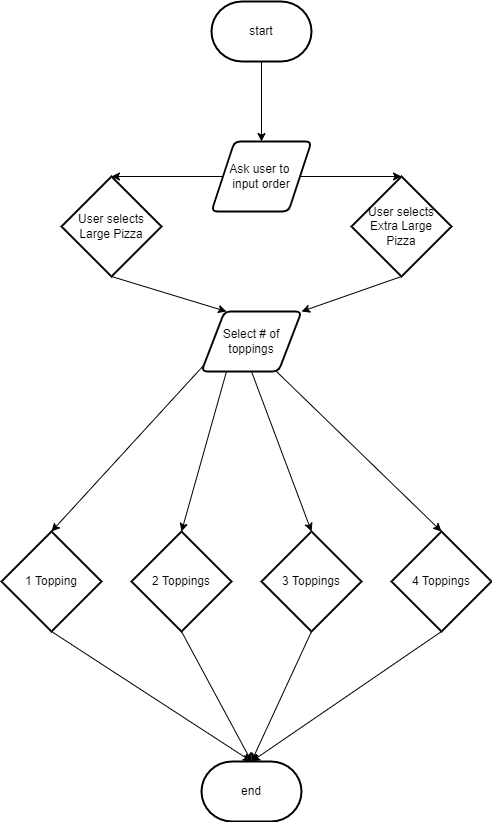

The diagram above was exported from draw.io. Its source (the exported page's mxGraphModel, read from the mxfile embedded in the PNG):
<mxGraphModel dx="1322" dy="1526" grid="1" gridSize="10" guides="1" tooltips="1" connect="1" arrows="1" fold="1" page="1" pageScale="1" pageWidth="827" pageHeight="1169" math="0" shadow="0">
  <root>
    <mxCell id="0" />
    <mxCell id="1" parent="0" />
    <mxCell id="5" style="edgeStyle=none;html=1;entryX=0.5;entryY=0;entryDx=0;entryDy=0;" edge="1" parent="1" source="2" target="3">
      <mxGeometry relative="1" as="geometry" />
    </mxCell>
    <mxCell id="2" value="start" style="strokeWidth=2;html=1;shape=mxgraph.flowchart.terminator;whiteSpace=wrap;" vertex="1" parent="1">
      <mxGeometry x="190" y="-70" width="100" height="60" as="geometry" />
    </mxCell>
    <mxCell id="6" style="edgeStyle=none;html=1;entryX=0.5;entryY=0;entryDx=0;entryDy=0;entryPerimeter=0;" edge="1" parent="1" source="3" target="4">
      <mxGeometry relative="1" as="geometry" />
    </mxCell>
    <mxCell id="8" style="edgeStyle=none;html=1;exitX=1;exitY=0.5;exitDx=0;exitDy=0;entryX=0.5;entryY=0;entryDx=0;entryDy=0;entryPerimeter=0;" edge="1" parent="1" source="3" target="7">
      <mxGeometry relative="1" as="geometry">
        <mxPoint x="300" y="155" as="targetPoint" />
      </mxGeometry>
    </mxCell>
    <mxCell id="3" value="Ask user to &lt;br&gt;input order" style="shape=parallelogram;html=1;strokeWidth=2;perimeter=parallelogramPerimeter;whiteSpace=wrap;rounded=1;arcSize=12;size=0.23;" vertex="1" parent="1">
      <mxGeometry x="190" y="70" width="100" height="70" as="geometry" />
    </mxCell>
    <mxCell id="13" style="edgeStyle=none;html=1;entryX=0.5;entryY=0;entryDx=0;entryDy=0;entryPerimeter=0;exitX=0.03;exitY=0.883;exitDx=0;exitDy=0;exitPerimeter=0;" edge="1" parent="1" source="20" target="9">
      <mxGeometry relative="1" as="geometry">
        <mxPoint x="80" y="310" as="sourcePoint" />
      </mxGeometry>
    </mxCell>
    <mxCell id="14" style="edgeStyle=none;html=1;entryX=0.5;entryY=0;entryDx=0;entryDy=0;entryPerimeter=0;exitX=0.25;exitY=1;exitDx=0;exitDy=0;" edge="1" parent="1" source="20" target="10">
      <mxGeometry relative="1" as="geometry">
        <mxPoint x="290" y="290" as="targetPoint" />
        <mxPoint x="210" y="290" as="sourcePoint" />
        <Array as="points" />
      </mxGeometry>
    </mxCell>
    <mxCell id="15" style="edgeStyle=none;html=1;entryX=0.5;entryY=0;entryDx=0;entryDy=0;entryPerimeter=0;exitX=0.5;exitY=1;exitDx=0;exitDy=0;" edge="1" parent="1" source="20" target="11">
      <mxGeometry relative="1" as="geometry">
        <mxPoint x="480" y="290" as="targetPoint" />
        <mxPoint x="300" y="320" as="sourcePoint" />
        <Array as="points" />
      </mxGeometry>
    </mxCell>
    <mxCell id="16" style="edgeStyle=none;html=1;entryX=0.5;entryY=0;entryDx=0;entryDy=0;entryPerimeter=0;exitX=0.75;exitY=1;exitDx=0;exitDy=0;" edge="1" parent="1" source="20" target="12">
      <mxGeometry relative="1" as="geometry">
        <mxPoint x="550" y="290" as="targetPoint" />
        <mxPoint x="450" y="290" as="sourcePoint" />
        <Array as="points" />
      </mxGeometry>
    </mxCell>
    <mxCell id="19" style="edgeStyle=none;html=1;exitX=0.5;exitY=1;exitDx=0;exitDy=0;exitPerimeter=0;entryX=0.25;entryY=0;entryDx=0;entryDy=0;" edge="1" parent="1" source="4" target="20">
      <mxGeometry relative="1" as="geometry">
        <mxPoint x="190" y="260" as="targetPoint" />
      </mxGeometry>
    </mxCell>
    <mxCell id="4" value="User selects Large Pizza" style="strokeWidth=2;html=1;shape=mxgraph.flowchart.decision;whiteSpace=wrap;" vertex="1" parent="1">
      <mxGeometry x="40" y="105" width="100" height="100" as="geometry" />
    </mxCell>
    <mxCell id="17" style="edgeStyle=none;html=1;exitX=0.5;exitY=1;exitDx=0;exitDy=0;exitPerimeter=0;entryX=1;entryY=0;entryDx=0;entryDy=0;" edge="1" parent="1" source="7" target="20">
      <mxGeometry relative="1" as="geometry">
        <mxPoint x="230" y="260" as="targetPoint" />
      </mxGeometry>
    </mxCell>
    <mxCell id="7" value="User selects&lt;br&gt;&amp;nbsp;Extra Large &lt;br&gt;Pizza" style="strokeWidth=2;html=1;shape=mxgraph.flowchart.decision;whiteSpace=wrap;" vertex="1" parent="1">
      <mxGeometry x="330" y="105" width="100" height="100" as="geometry" />
    </mxCell>
    <mxCell id="22" style="edgeStyle=none;html=1;entryX=0.5;entryY=0;entryDx=0;entryDy=0;entryPerimeter=0;exitX=0.5;exitY=1;exitDx=0;exitDy=0;exitPerimeter=0;" edge="1" parent="1" source="9" target="21">
      <mxGeometry relative="1" as="geometry" />
    </mxCell>
    <mxCell id="9" value="1 Topping" style="strokeWidth=2;html=1;shape=mxgraph.flowchart.decision;whiteSpace=wrap;" vertex="1" parent="1">
      <mxGeometry x="-20" y="460" width="100" height="100" as="geometry" />
    </mxCell>
    <mxCell id="23" style="edgeStyle=none;html=1;exitX=0.5;exitY=1;exitDx=0;exitDy=0;exitPerimeter=0;" edge="1" parent="1" source="10">
      <mxGeometry relative="1" as="geometry">
        <mxPoint x="230" y="690" as="targetPoint" />
      </mxGeometry>
    </mxCell>
    <mxCell id="10" value="2 Toppings" style="strokeWidth=2;html=1;shape=mxgraph.flowchart.decision;whiteSpace=wrap;" vertex="1" parent="1">
      <mxGeometry x="110" y="460" width="100" height="100" as="geometry" />
    </mxCell>
    <mxCell id="24" style="edgeStyle=none;html=1;exitX=0.5;exitY=1;exitDx=0;exitDy=0;exitPerimeter=0;" edge="1" parent="1" source="11">
      <mxGeometry relative="1" as="geometry">
        <mxPoint x="230" y="690" as="targetPoint" />
      </mxGeometry>
    </mxCell>
    <mxCell id="11" value="3 Toppings" style="strokeWidth=2;html=1;shape=mxgraph.flowchart.decision;whiteSpace=wrap;" vertex="1" parent="1">
      <mxGeometry x="240" y="460" width="100" height="100" as="geometry" />
    </mxCell>
    <mxCell id="25" style="edgeStyle=none;html=1;exitX=0.5;exitY=1;exitDx=0;exitDy=0;exitPerimeter=0;" edge="1" parent="1" source="12">
      <mxGeometry relative="1" as="geometry">
        <mxPoint x="230" y="690" as="targetPoint" />
      </mxGeometry>
    </mxCell>
    <mxCell id="12" value="4 Toppings" style="strokeWidth=2;html=1;shape=mxgraph.flowchart.decision;whiteSpace=wrap;" vertex="1" parent="1">
      <mxGeometry x="370" y="460" width="100" height="100" as="geometry" />
    </mxCell>
    <mxCell id="20" value="Select # of toppings" style="shape=parallelogram;html=1;strokeWidth=2;perimeter=parallelogramPerimeter;whiteSpace=wrap;rounded=1;arcSize=12;size=0.23;" vertex="1" parent="1">
      <mxGeometry x="180" y="240" width="100" height="60" as="geometry" />
    </mxCell>
    <mxCell id="21" value="end" style="strokeWidth=2;html=1;shape=mxgraph.flowchart.terminator;whiteSpace=wrap;" vertex="1" parent="1">
      <mxGeometry x="180" y="690" width="100" height="60" as="geometry" />
    </mxCell>
  </root>
</mxGraphModel>